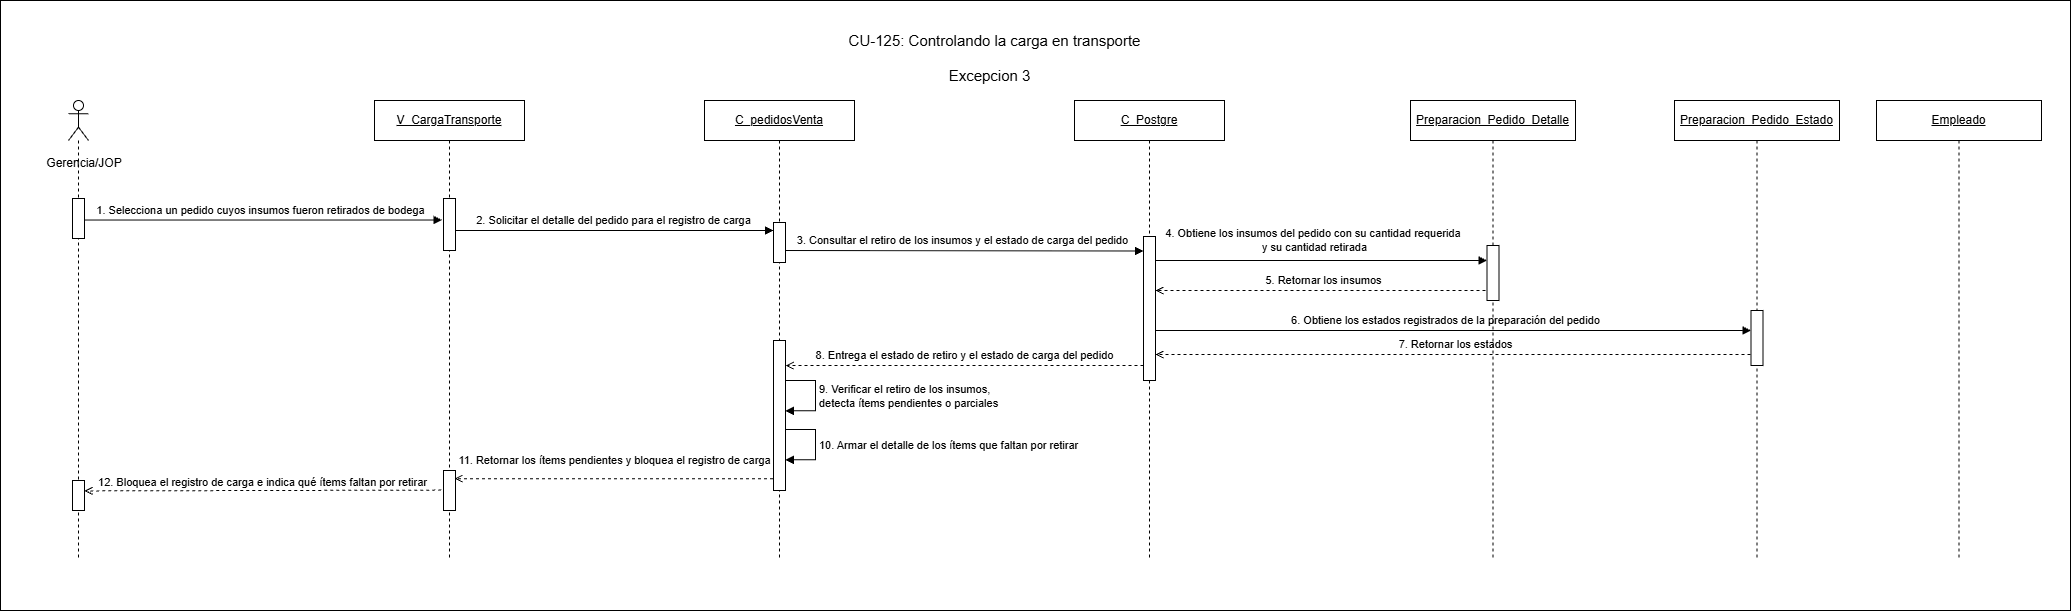

The diagram above was exported from draw.io. Its source (the exported page's mxGraphModel, read from the mxfile embedded in the PNG):
<mxGraphModel dx="2122" dy="829" grid="1" gridSize="10" guides="1" tooltips="1" connect="1" arrows="1" fold="1" page="1" pageScale="1" pageWidth="827" pageHeight="1169" math="0" shadow="0">
  <root>
    <mxCell id="0" />
    <mxCell id="1" parent="0" />
    <mxCell id="Hv7ICng82oUGtSq7FD5N-1" parent="1" style="rounded=0;whiteSpace=wrap;html=1;" value="" vertex="1">
      <mxGeometry height="610" width="2070" x="206" y="200" as="geometry" />
    </mxCell>
    <mxCell id="Hv7ICng82oUGtSq7FD5N-5" edge="1" parent="1" source="Hv7ICng82oUGtSq7FD5N-36" style="rounded=0;html=1;endArrow=open;dashed=1;entryX=1.175;entryY=0.725;entryDx=0;entryDy=0;entryPerimeter=0;" value="7.&amp;nbsp;Retornar los estados">
      <mxGeometry relative="1" y="-10" as="geometry">
        <mxPoint as="offset" />
        <mxPoint x="1915" y="554.0000000000005" as="sourcePoint" />
        <mxPoint x="1361.0000000000002" y="554.0199999999996" as="targetPoint" />
      </mxGeometry>
    </mxCell>
    <mxCell id="Hv7ICng82oUGtSq7FD5N-11" edge="1" parent="1" style="rounded=0;html=1;endArrow=open;dashed=1;" value="11.&amp;nbsp;Retornar los ítems pendientes y bloquea el registro de carga">
      <mxGeometry relative="1" x="0.0139" y="-18" as="geometry">
        <mxPoint x="1" as="offset" />
        <mxPoint x="984.5" y="678.1575000000003" as="sourcePoint" />
        <mxPoint x="660" y="678.16" as="targetPoint" />
      </mxGeometry>
    </mxCell>
    <mxCell id="Hv7ICng82oUGtSq7FD5N-14" edge="1" parent="1" style="rounded=0;html=1;endArrow=block;endFill=1;" value="6.&amp;nbsp;Obtiene los estados registrados de la preparación del pedido">
      <mxGeometry relative="1" x="-0.0057" y="10" as="geometry">
        <mxPoint as="offset" />
        <mxPoint x="1349.310344827586" y="530" as="sourcePoint" />
        <mxPoint x="1956.5" y="530" as="targetPoint" />
      </mxGeometry>
    </mxCell>
    <mxCell id="Hv7ICng82oUGtSq7FD5N-15" edge="1" parent="1" style="rounded=0;html=1;endArrow=block;endFill=1;" value="4. Obtiene los insumos del pedido con su cantidad requerida&amp;nbsp;&lt;div&gt;y su cantidad retirada&lt;/div&gt;">
      <mxGeometry relative="1" x="-0.0212" y="20" as="geometry">
        <mxPoint as="offset" />
        <mxPoint x="1354.6666666666667" y="460.00301310043676" as="sourcePoint" />
        <mxPoint x="1692.5" y="460.00301310043676" as="targetPoint" />
      </mxGeometry>
    </mxCell>
    <mxCell id="Hv7ICng82oUGtSq7FD5N-16" edge="1" parent="1" style="rounded=0;html=1;endArrow=open;dashed=1;entryX=1.057;entryY=0.17;entryDx=0;entryDy=0;entryPerimeter=0;" value="12.&amp;nbsp;Bloquea el registro de carga e indica qué ítems faltan por retirar">
      <mxGeometry relative="1" x="0.0339" y="-8" as="geometry">
        <mxPoint as="offset" />
        <mxPoint x="658.6329885057474" y="689.58" as="sourcePoint" />
        <mxPoint x="290.00399999999996" y="690.4200000000002" as="targetPoint" />
      </mxGeometry>
    </mxCell>
    <mxCell id="Hv7ICng82oUGtSq7FD5N-17" edge="1" parent="1" style="rounded=0;html=1;endArrow=block;endFill=1;entryX=0;entryY=0.25;entryDx=0;entryDy=0;" value="3. Consultar el retiro de los insumos y el estado de carga del pedido">
      <mxGeometry relative="1" x="0.0015" y="10" as="geometry">
        <mxPoint as="offset" />
        <mxPoint x="984.5" y="450" as="sourcePoint" />
        <mxPoint x="1349" y="450.4999999999991" as="targetPoint" />
      </mxGeometry>
    </mxCell>
    <mxCell id="Hv7ICng82oUGtSq7FD5N-18" edge="1" parent="1" style="rounded=0;html=1;endArrow=open;dashed=1;entryX=1.083;entryY=0.714;entryDx=0;entryDy=0;entryPerimeter=0;" value="5. Retornar los insumos">
      <mxGeometry relative="1" y="-10" as="geometry">
        <mxPoint as="offset" />
        <mxPoint x="1697" y="489.996" as="sourcePoint" />
        <mxPoint x="1360.996" y="489.996" as="targetPoint" />
      </mxGeometry>
    </mxCell>
    <mxCell id="Hv7ICng82oUGtSq7FD5N-19" edge="1" parent="1" style="rounded=0;html=1;endArrow=block;endFill=1;" value="2. Solicitar el detalle del pedido para el registro de carga">
      <mxGeometry relative="1" x="-0.0021" y="10" as="geometry">
        <mxPoint as="offset" />
        <mxPoint x="660" y="430" as="sourcePoint" />
        <mxPoint x="979.0033333333332" y="430.0000000000001" as="targetPoint" />
      </mxGeometry>
    </mxCell>
    <mxCell id="Hv7ICng82oUGtSq7FD5N-20" parent="1" style="shape=umlLifeline;perimeter=lifelinePerimeter;whiteSpace=wrap;html=1;container=1;dropTarget=0;" value="&lt;u&gt;C_pedidosVenta&lt;/u&gt;" vertex="1">
      <mxGeometry height="460" width="150" x="910" y="300" as="geometry" />
    </mxCell>
    <mxCell id="Hv7ICng82oUGtSq7FD5N-21" edge="1" parent="1" source="Hv7ICng82oUGtSq7FD5N-22" style="rounded=0;html=1;endArrow=block;endFill=1;entryX=-0.115;entryY=0.414;entryDx=0;entryDy=0;entryPerimeter=0;" target="Hv7ICng82oUGtSq7FD5N-28" value="1. Selecciona un pedido cuyos insumos fueron retirados de bodega">
      <mxGeometry relative="1" x="-0.0021" y="10" as="geometry">
        <mxPoint as="offset" />
        <mxPoint x="323.66666666666674" y="420" as="sourcePoint" />
        <mxPoint x="654" y="420.0000000000001" as="targetPoint" />
      </mxGeometry>
    </mxCell>
    <mxCell id="Hv7ICng82oUGtSq7FD5N-22" parent="1" style="shape=umlLifeline;perimeter=lifelinePerimeter;whiteSpace=wrap;html=1;container=1;dropTarget=0;collapsible=0;recursiveResize=0;outlineConnect=0;portConstraint=eastwest;newEdgeStyle={&quot;curved&quot;:0,&quot;rounded&quot;:0};participant=umlActor;" value="" vertex="1">
      <mxGeometry height="460" width="20" x="274" y="300" as="geometry" />
    </mxCell>
    <mxCell id="Hv7ICng82oUGtSq7FD5N-23" parent="1" style="fillColor=#ffffff;strokeColor=#000000" vertex="1">
      <mxGeometry height="40" width="12" x="278" y="398" as="geometry" />
    </mxCell>
    <mxCell id="Hv7ICng82oUGtSq7FD5N-24" parent="1" style="text;html=1;whiteSpace=wrap;strokeColor=none;fillColor=none;align=center;verticalAlign=middle;rounded=0;" value="Gerencia/JOP" vertex="1">
      <mxGeometry height="30" width="60" x="260" y="348" as="geometry" />
    </mxCell>
    <mxCell id="Hv7ICng82oUGtSq7FD5N-25" parent="1" style="shape=umlLifeline;perimeter=lifelinePerimeter;whiteSpace=wrap;html=1;container=1;dropTarget=0" value="&lt;u&gt;C_Postgre&lt;/u&gt;" vertex="1">
      <mxGeometry height="460" width="150" x="1280" y="300" as="geometry" />
    </mxCell>
    <mxCell id="Hv7ICng82oUGtSq7FD5N-26" parent="1" style="fillColor=#ffffff;strokeColor=#000000" vertex="1">
      <mxGeometry height="40" width="12" x="979" y="422" as="geometry" />
    </mxCell>
    <mxCell id="Hv7ICng82oUGtSq7FD5N-27" parent="1" style="shape=umlLifeline;perimeter=lifelinePerimeter;whiteSpace=wrap;html=1;container=1;dropTarget=0;" value="&lt;u&gt;V_CargaTransporte&lt;/u&gt;" vertex="1">
      <mxGeometry height="460" width="150" x="580" y="300" as="geometry" />
    </mxCell>
    <mxCell id="Hv7ICng82oUGtSq7FD5N-28" parent="1" style="fillColor=#ffffff;strokeColor=#000000" vertex="1">
      <mxGeometry height="52" width="12" x="649" y="398" as="geometry" />
    </mxCell>
    <mxCell id="Hv7ICng82oUGtSq7FD5N-29" parent="1" style="shape=umlLifeline;perimeter=lifelinePerimeter;whiteSpace=wrap;html=1;container=1;dropTarget=0" value="&lt;u&gt;Preparacion_Pedido_Detalle&lt;/u&gt;" vertex="1">
      <mxGeometry height="460" width="165" x="1616" y="300" as="geometry" />
    </mxCell>
    <mxCell id="Hv7ICng82oUGtSq7FD5N-30" parent="1" style="fillColor=#ffffff;strokeColor=#000000" vertex="1">
      <mxGeometry height="144" width="12" x="1349" y="436" as="geometry" />
    </mxCell>
    <mxCell id="Hv7ICng82oUGtSq7FD5N-31" parent="1" style="fillColor=#ffffff;strokeColor=#000000" vertex="1">
      <mxGeometry height="55" width="12" x="1692.5" y="445" as="geometry" />
    </mxCell>
    <mxCell id="Hv7ICng82oUGtSq7FD5N-32" parent="1" style="text;html=1;strokeColor=none;fillColor=none;align=center;verticalAlign=middle;fontSize=18;fontStyle=1" value="&lt;div&gt;&lt;span style=&quot;font-weight: 400;&quot;&gt;&lt;font style=&quot;font-size: 15px;&quot;&gt;CU-125: Controlando la carga en transporte&lt;/font&gt;&lt;/span&gt;&lt;/div&gt;" vertex="1">
      <mxGeometry height="40" width="340" x="1030" y="220" as="geometry" />
    </mxCell>
    <mxCell id="Hv7ICng82oUGtSq7FD5N-33" parent="1" style="fillColor=#ffffff;strokeColor=#000000" vertex="1">
      <mxGeometry height="150" width="12" x="979" y="540" as="geometry" />
    </mxCell>
    <mxCell id="Hv7ICng82oUGtSq7FD5N-34" parent="1" style="fillColor=#ffffff;strokeColor=#000000" vertex="1">
      <mxGeometry height="40" width="12" x="649" y="670" as="geometry" />
    </mxCell>
    <mxCell id="Hv7ICng82oUGtSq7FD5N-35" parent="1" style="fillColor=#ffffff;strokeColor=#000000" vertex="1">
      <mxGeometry height="30" width="12" x="278" y="680" as="geometry" />
    </mxCell>
    <mxCell id="Hv7ICng82oUGtSq7FD5N-36" parent="1" style="shape=umlLifeline;perimeter=lifelinePerimeter;whiteSpace=wrap;html=1;container=1;dropTarget=0" value="&lt;u&gt;Preparacion_Pedido_Estado&lt;/u&gt;" vertex="1">
      <mxGeometry height="460" width="165" x="1880" y="300" as="geometry" />
    </mxCell>
    <mxCell id="Hv7ICng82oUGtSq7FD5N-37" parent="1" style="shape=umlLifeline;perimeter=lifelinePerimeter;whiteSpace=wrap;html=1;container=1;dropTarget=0" value="&lt;u&gt;Empleado&lt;/u&gt;" vertex="1">
      <mxGeometry height="460" width="165" x="2082" y="300" as="geometry" />
    </mxCell>
    <mxCell id="Hv7ICng82oUGtSq7FD5N-38" parent="1" style="fillColor=#ffffff;strokeColor=#000000" vertex="1">
      <mxGeometry height="55" width="12" x="1956.5" y="510" as="geometry" />
    </mxCell>
    <mxCell id="Hv7ICng82oUGtSq7FD5N-39" edge="1" parent="1" style="rounded=0;html=1;endArrow=open;dashed=1;entryX=1.01;entryY=0.167;entryDx=0;entryDy=0;entryPerimeter=0;" target="Hv7ICng82oUGtSq7FD5N-33" value="8.&amp;nbsp;Entrega el estado de retiro y el estado de carga del pedido">
      <mxGeometry relative="1" y="-10" as="geometry">
        <mxPoint as="offset" />
        <mxPoint x="1349.004" y="565" as="sourcePoint" />
        <mxPoint x="993.136" y="565.1575000000003" as="targetPoint" />
      </mxGeometry>
    </mxCell>
    <mxCell id="Hv7ICng82oUGtSq7FD5N-40" edge="1" parent="1" style="html=1;align=left;spacingLeft=2;endArrow=block;rounded=0;edgeStyle=orthogonalEdgeStyle;curved=0;rounded=0;entryX=0.99;entryY=0.795;entryDx=0;entryDy=0;entryPerimeter=0;" value="9. Verificar el retiro de los insumos,&lt;div&gt;detecta ítems pendientes o parciales&lt;/div&gt;">
      <mxGeometry relative="1" x="0.0074" as="geometry">
        <mxPoint as="offset" />
        <Array as="points">
          <mxPoint x="1021.1199999999999" y="580" />
          <mxPoint x="1021.1199999999999" y="610.3" />
        </Array>
        <mxPoint x="991.1199999999999" y="580" as="sourcePoint" />
        <mxPoint x="991" y="610.3274999999999" as="targetPoint" />
      </mxGeometry>
    </mxCell>
    <mxCell id="Hv7ICng82oUGtSq7FD5N-41" edge="1" parent="1" style="html=1;align=left;spacingLeft=2;endArrow=block;rounded=0;edgeStyle=orthogonalEdgeStyle;curved=0;rounded=0;entryX=0.99;entryY=0.795;entryDx=0;entryDy=0;entryPerimeter=0;" value="10.&amp;nbsp;Armar el detalle de los ítems que faltan por retirar">
      <mxGeometry relative="1" x="0.0142" as="geometry">
        <mxPoint as="offset" />
        <Array as="points">
          <mxPoint x="1021.1199999999999" y="629" />
          <mxPoint x="1021.1199999999999" y="659.3" />
        </Array>
        <mxPoint x="991.1199999999999" y="629" as="sourcePoint" />
        <mxPoint x="991" y="659.3274999999999" as="targetPoint" />
      </mxGeometry>
    </mxCell>
    <mxCell id="UtMJWETyxijYCyFENWU4-3" parent="1" style="text;html=1;whiteSpace=wrap;strokeColor=none;fillColor=none;align=center;verticalAlign=middle;rounded=0;" value="&lt;font style=&quot;font-size: 15px;&quot;&gt;Excepcion 3&lt;/font&gt;" vertex="1">
      <mxGeometry height="30" width="91" x="1150" y="260" as="geometry" />
    </mxCell>
  </root>
</mxGraphModel>